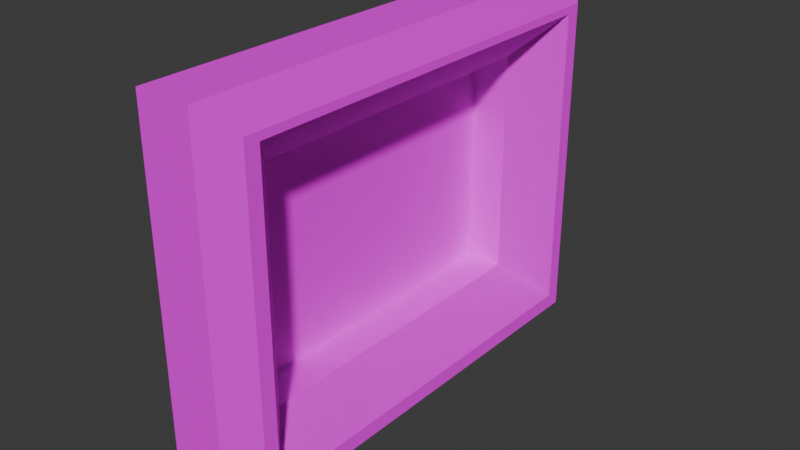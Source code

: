 # Source: window.blend  (saved by Blender 5.0.119; exported with 4.5.12 LTS)
import bpy
from mathutils import Matrix  # noqa: F401  (used for matrix-valued properties, if any)

bpy.ops.wm.read_factory_settings(use_empty=True)
scene = bpy.context.scene
scene.name = 'Scene'

# ---- collections
col_collection = bpy.data.collections.new('Collection'); scene.collection.children.link(col_collection)

# ---- images (referenced by path relative to the original .blend; pixels are not part of the script)
import os
ASSET_DIR = os.environ.get("B2B_ASSET_DIR", "")  # directory of the original .blend (textures are referenced by path, not embedded)
HERE = os.path.dirname(os.path.abspath(__file__))  # packed textures are extracted next to this script under _unpacked/

def load_image(name, relpath, width, height, colorspace="sRGB"):
    """Load a texture the original file referenced (path relative to the .blend, or extracted next to this script)."""
    p = next((c for c in (os.path.join(HERE, relpath), os.path.join(ASSET_DIR, relpath)) if relpath and os.path.exists(c)), "")
    if p:
        img = bpy.data.images.load(p, check_existing=True)
        img.name = name
    else:  # same state as the original file: an image datablock whose file is absent (Cycles renders it pink)
        img = bpy.data.images.new(name, width, height)
        img.source = "FILE"
        img.filepath = "//" + (relpath or name)
    img.colorspace_settings.name = colorspace
    return img
img_window = load_image('window', 'window.png', 1024, 1024, 'sRGB')

# ---- materials (node trees are filled in below, after node groups)
mat_material_001 = bpy.data.materials.new('Material.001')

# ---- material node trees
mat_material_001.use_nodes = True; mat_material_001.node_tree.nodes.clear()
_N = mat_material_001.node_tree.nodes; _L = mat_material_001.node_tree.links
n0 = _N.new('ShaderNodeBsdfPrincipled'); n0.name = 'Principled BSDF'; n0.location = (-200, 100)
n0.inputs[1].default_value = 1.0
n0.inputs[2].default_value = 1.0
n1 = _N.new('ShaderNodeOutputMaterial'); n1.name = 'Material Output'; n1.location = (200, 100)
n2 = _N.new('ShaderNodeTexImage'); n2.name = 'Image Texture'; n2.location = (-620, 81)
n2.image = img_window
_L.new(n0.outputs[0], n1.inputs[0])
_L.new(n2.outputs[0], n0.inputs[0])
n1.is_active_output = True

# ---- world
world_world = bpy.data.worlds.new('World'); scene.world = world_world
world_world.use_nodes = True; world_world.node_tree.nodes.clear()
_N = world_world.node_tree.nodes; _L = world_world.node_tree.links
n0 = _N.new('ShaderNodeOutputWorld'); n0.name = 'World Output'; n0.location = (200, 100)
n1 = _N.new('ShaderNodeBackground'); n1.name = 'Background'; n1.location = (-200, 100)
n1.inputs[0].default_value = (0.05088, 0.05088, 0.05088, 1.0)
_L.new(n1.outputs[0], n0.inputs[0])
n0.is_active_output = True
world_world.color = (0.05088, 0.05088, 0.05088)
world_world.sun_shadow_jitter_overblur = 0.0

# ---- meshes
me_cube_001 = bpy.data.meshes.new('Cube.001')
me_cube_001.from_pydata([(-1.0, -4.0, -1.0), (-1.0, -4.0, 1.0), (-1.0, 4.0, 1.0), (-1.0, 4.0, -1.0), (-1.0, -6.0, -1.0), (-1.0, -6.0, 1.0), (-1.0, 6.0, 1.0), (-1.0, 6.0, -1.0), (-1.0, 4.0, 6.668), (-1.0, -4.0, 6.668), (-1.0, 6.0, 6.668), (-1.0, -6.0, 6.668), (-1.0, 4.0, 8.49), (-0.9467, 4.553, -0.8949), (-0.9467, 4.553, 8.211), (-1.0, -4.0, 8.49), (-1.0, 6.0, 8.49), (-0.9467, -4.553, -0.8949), (-0.9467, -4.553, 8.211), (-1.0, -6.0, 8.49), (1.0, 5.0, 0.0), (0.0, 4.0, 1.0), (0.0, -4.0, 1.0), (1.0, -5.0, 1.192e-07), (1.0, 5.0, 7.668), (0.0, 4.0, 6.668), (0.0, -4.0, 6.668), (1.0, -5.0, 7.668), (0.3749, 4.0, -1.0), (1.0, 4.625, -0.3749), (1.0, -4.625, -0.3749), (0.3749, -4.0, -1.0), (1.0, 5.375, -0.3749), (0.3749, 6.0, -1.0), (0.3749, 6.0, 1.0), (1.0, 5.375, 0.3749), (1.0, -5.375, 0.3749), (0.3749, -6.0, 1.0), (1.0, -5.375, -0.3749), (0.3749, -6.0, -1.0), (0.3749, 6.0, 6.668), (1.0, 5.375, 7.293), (1.0, -5.375, 7.293), (0.3749, -6.0, 6.668), (0.3749, 4.0, 8.49), (1.0, 4.761, 7.865), (1.0, -4.761, 7.865), (0.3749, -4.0, 8.49), (1.0, 5.375, 7.865), (0.3749, 6.0, 8.49), (1.0, -5.375, 7.865), (0.3749, -6.0, 8.49)], [], [(3, 0, 1, 2), (1, 0, 4, 5), (6, 2, 8, 10), (3, 2, 6, 7), (1, 5, 11, 9), (9, 11, 19, 15), (10, 8, 12, 16), (18, 17, 13, 14), (9, 15, 12, 8), (23, 20, 21, 22), (27, 23, 22, 26), (20, 24, 25, 21), (24, 27, 26, 25), (2, 21, 25, 8), (2, 1, 22, 21), (22, 1, 9, 26), (26, 9, 8, 25), (29, 30, 31, 28), (35, 32, 33, 34), (37, 39, 38, 36), (39, 31, 30, 38), (28, 33, 32, 29), (36, 42, 43, 37), (41, 35, 34, 40), (50, 46, 47, 51), (45, 48, 49, 44), (40, 49, 48, 41), (51, 43, 42, 50), (46, 45, 44, 47), (28, 3, 7, 33), (28, 31, 0, 3), (20, 29, 32, 35), (20, 23, 30, 29), (0, 31, 39, 4), (30, 23, 36, 38), (7, 6, 34, 33), (34, 6, 10, 40), (20, 35, 41, 24), (39, 37, 5, 4), (5, 37, 43, 11), (36, 23, 27, 42), (40, 10, 16, 49), (24, 41, 48, 45), (11, 43, 51, 19), (42, 27, 46, 50), (15, 47, 44, 12), (12, 44, 49, 16), (46, 27, 24, 45), (47, 15, 19, 51)])
_uv = me_cube_001.uv_layers.new(name='UVMap')
_uv.uv.foreach_set('vector', [0.1956, 0.7961, 0.1956, 0.9253, 0.1633, 0.9253, 0.1633, 0.7961, 0.1633, 0.9253, 0.1956, 0.9253, 0.1956, 0.9576, 0.1633, 0.9576, 0.1633, 0.7638, 0.1633, 0.7961, 0.07179, 0.7961, 0.07179, 0.7638, 0.1956, 0.7961, 0.1633, 0.7961, 0.1633, 0.7638, 0.1956, 0.7638, 0.1633, 0.9253, 0.1633, 0.9576, 0.07179, 0.9576, 0.07179, 0.9253, 0.07179, 0.9253, 0.07179, 0.9576, 0.04237, 0.9576, 0.04237, 0.9253, 0.07179, 0.7638, 0.07179, 0.7961, 0.04237, 0.7961, 0.04237, 0.7638, 0.9944, 0.02121, 0.9944, 0.8061, 0.2096, 0.8061, 0.2096, 0.02121, 0.07179, 0.9253, 0.04237, 0.9253, 0.04237, 0.7961, 0.07179, 0.7961, 0.1337, 0.7919, 0.1337, 0.8579, 0.1271, 0.8513, 0.1271, 0.7985, 0.08312, 0.7919, 0.1337, 0.7919, 0.1271, 0.7985, 0.08972, 0.7985, 0.1337, 0.8579, 0.08312, 0.8579, 0.08972, 0.8513, 0.1271, 0.8513, 0.08312, 0.8579, 0.08312, 0.7919, 0.08972, 0.7985, 0.08972, 0.8513, 0.1244, 0.9027, 0.1178, 0.9027, 0.1178, 0.8653, 0.1244, 0.8653, 0.1031, 0.918, 0.1031, 0.8653, 0.1097, 0.8653, 0.1097, 0.918, 0.1318, 0.9027, 0.1252, 0.9027, 0.1252, 0.8653, 0.1318, 0.8653, 0.1105, 0.8653, 0.1171, 0.8653, 0.1171, 0.918, 0.1105, 0.918, 0.1362, 0.8554, 0.1362, 0.7944, 0.1403, 0.7985, 0.1403, 0.8513, 0.08836, 0.9188, 0.08836, 0.9237, 0.08424, 0.9279, 0.08424, 0.9147, 0.09326, 0.9147, 0.09326, 0.9279, 0.08914, 0.9237, 0.08914, 0.9188, 0.1403, 0.7853, 0.1403, 0.7985, 0.1362, 0.7944, 0.1362, 0.7895, 0.1403, 0.8513, 0.1403, 0.8645, 0.1362, 0.8604, 0.1362, 0.8554, 0.1312, 0.7895, 0.0856, 0.7895, 0.08972, 0.7853, 0.1271, 0.7853, 0.08836, 0.8732, 0.08836, 0.9188, 0.08424, 0.9147, 0.08424, 0.8773, 0.1543, 0.7895, 0.1543, 0.7935, 0.1501, 0.7985, 0.1501, 0.7853, 0.08183, 0.8563, 0.08183, 0.8604, 0.07771, 0.8645, 0.07771, 0.8513, 0.08424, 0.8773, 0.08424, 0.8653, 0.08836, 0.8694, 0.08836, 0.8732, 0.09326, 0.8653, 0.09326, 0.8773, 0.08914, 0.8732, 0.08914, 0.8694, 0.08183, 0.7935, 0.08183, 0.8563, 0.07771, 0.8513, 0.07771, 0.7985, 0.155, 0.8513, 0.1641, 0.8513, 0.1641, 0.8645, 0.155, 0.8645, 0.155, 0.8513, 0.155, 0.7985, 0.1641, 0.7985, 0.1641, 0.8513, 0.1337, 0.8579, 0.1362, 0.8554, 0.1362, 0.8604, 0.1312, 0.8604, 0.1337, 0.8579, 0.1337, 0.7919, 0.1362, 0.7944, 0.1362, 0.8554, 0.1641, 0.7985, 0.155, 0.7985, 0.155, 0.7853, 0.1641, 0.7853, 0.1362, 0.7944, 0.1337, 0.7919, 0.1312, 0.7895, 0.1362, 0.7895, 0.07517, 0.9279, 0.07517, 0.9147, 0.08424, 0.9147, 0.08424, 0.9279, 0.08424, 0.9147, 0.07517, 0.9147, 0.07517, 0.8773, 0.08424, 0.8773, 0.1337, 0.8579, 0.1312, 0.8604, 0.0856, 0.8604, 0.08312, 0.8579, 0.09326, 0.9279, 0.09326, 0.9147, 0.1023, 0.9147, 0.1023, 0.9279, 0.1023, 0.9147, 0.09326, 0.9147, 0.09326, 0.8773, 0.1023, 0.8773, 0.1312, 0.7895, 0.1337, 0.7919, 0.08312, 0.7919, 0.0856, 0.7895, 0.08424, 0.8773, 0.07517, 0.8773, 0.07517, 0.8653, 0.08424, 0.8653, 0.08312, 0.8579, 0.0856, 0.8604, 0.08183, 0.8604, 0.08183, 0.8563, 0.1023, 0.8773, 0.09326, 0.8773, 0.09326, 0.8653, 0.1023, 0.8653, 0.0856, 0.7895, 0.08312, 0.7919, 0.08183, 0.7935, 0.08183, 0.7895, 0.1411, 0.7985, 0.1501, 0.7985, 0.1501, 0.8513, 0.1411, 0.8513, 0.1411, 0.8513, 0.1501, 0.8513, 0.1501, 0.8645, 0.1411, 0.8645, 0.08183, 0.7935, 0.08312, 0.7919, 0.08312, 0.8579, 0.08183, 0.8563, 0.1501, 0.7985, 0.1411, 0.7985, 0.1411, 0.7853, 0.1501, 0.7853])
me_cube_001.materials.append(mat_material_001)
me_cube_001.update()

# ---- objects
ob_cube = bpy.data.objects.new('Cube', me_cube_001)

# ---- transforms, parenting, visibility, modifiers, constraints
ob_cube.location = (0.0, 0.0, 0.0)

# ---- collection membership
col_collection.objects.link(ob_cube)

# ---- scene / render settings (as saved in the file)
scene.frame_start = 1; scene.frame_end = 250; scene.frame_set(1)
scene.render.engine = 'BLENDER_EEVEE_NEXT'
scene.render.bake_bias = 0.0
scene.render.bake_samples = 0
scene.cycles.sampling_pattern = 'TABULATED_SOBOL'
scene.eevee.use_volume_custom_range = False
bpy.context.view_layer.update()

# ---- added for rendering (the .blend has no active camera and no usable light): camera, sun
cam_auto = bpy.data.cameras.new('AutoCamera')
cam_auto.lens = 50.0
cam_auto.sensor_width = 36.0
cam_auto.clip_end = 1000.0
ob_auto_camera = bpy.data.objects.new('AutoCamera', cam_auto)
scene.collection.objects.link(ob_auto_camera)
ob_auto_camera.location = (14.2753, -17.1303, 15.1651)
ob_auto_camera.rotation_euler = (1.09748, -7.21219e-08, 0.694738)
scene.camera = ob_auto_camera
light_auto_sun = bpy.data.lights.new('AutoSun', 'SUN')
light_auto_sun.energy = 3.0
light_auto_sun.angle = 0.0523599
ob_auto_sun = bpy.data.objects.new('AutoSun', light_auto_sun)
scene.collection.objects.link(ob_auto_sun)
ob_auto_sun.rotation_euler = (0.872665, 0.174533, 0.523599)
bpy.context.view_layer.update()
